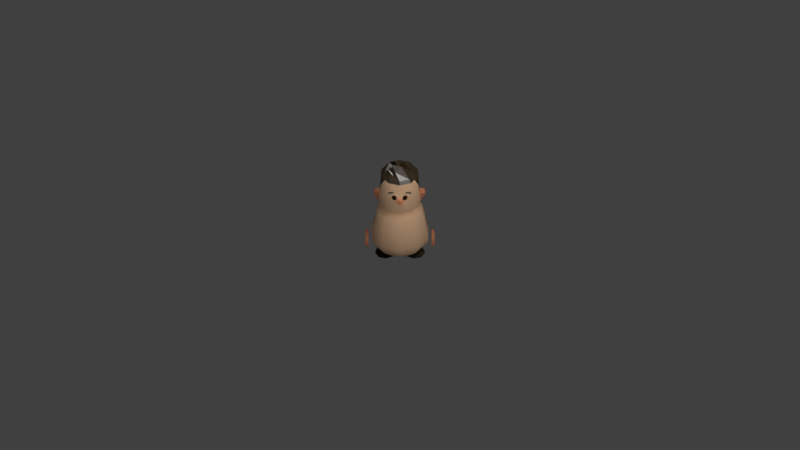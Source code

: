 # Source: Harryriganimate_test.blend  (saved by Blender 2.77.0; exported with 4.5.12 LTS)
import bpy
from mathutils import Matrix  # noqa: F401  (used for matrix-valued properties, if any)

bpy.ops.wm.read_factory_settings(use_empty=True)
scene = bpy.context.scene
scene.name = 'Scene'

# ---- collections
col_collection_1 = bpy.data.collections.new('Collection 1'); scene.collection.children.link(col_collection_1)

# ---- materials (node trees are filled in below, after node groups)
mat_skin = bpy.data.materials.new('skin')
mat_skin.alpha_threshold = 0.0
mat_skin.roughness = 0.5
mat_nose = bpy.data.materials.new('nose')
mat_nose.alpha_threshold = 0.0
mat_nose.roughness = 0.5
mat_material_002 = bpy.data.materials.new('Material.002')
mat_material_002.alpha_threshold = 0.0
mat_material_002.roughness = 0.5
mat_hair = bpy.data.materials.new('hair')
mat_hair.alpha_threshold = 0.0
mat_hair.diffuse_color = (0.0, 0.0, 0.0, 1.0)
mat_hair.roughness = 0.5
mat_hair.line_color = (0.0, 0.0, 0.0, 1.0)
mat_eye = bpy.data.materials.new('eye')
mat_eye.alpha_threshold = 0.0
mat_eye.diffuse_color = (0.0, 0.0, 0.0, 1.0)
mat_eye.roughness = 0.5

# ---- material node trees
mat_skin.use_nodes = True; mat_skin.node_tree.nodes.clear()
_N = mat_skin.node_tree.nodes; _L = mat_skin.node_tree.links
n0 = _N.new('ShaderNodeOutputMaterial'); n0.name = 'Material Output'; n0.location = (300, 300)
n1 = _N.new('ShaderNodeSubsurfaceScattering'); n1.name = 'Subsurface Scattering'; n1.location = (10, 300)
n1.falloff = 'BURLEY'
n1.inputs[0].default_value = (0.8, 0.5193, 0.3226, 1.0)
n1.inputs[1].default_value = 1.0
n1.inputs[2].default_value = (1.0, 1.0, 1.0)
_L.new(n1.outputs[0], n0.inputs[0])
n0.is_active_output = True
mat_nose.use_nodes = True; mat_nose.node_tree.nodes.clear()
_N = mat_nose.node_tree.nodes; _L = mat_nose.node_tree.links
n0 = _N.new('ShaderNodeOutputMaterial'); n0.name = 'Material Output'; n0.location = (300, 300)
n1 = _N.new('ShaderNodeSubsurfaceScattering'); n1.name = 'Subsurface Scattering'; n1.location = (10, 300)
n1.falloff = 'BURLEY'
n1.inputs[0].default_value = (0.8, 0.3149, 0.1657, 1.0)
n1.inputs[1].default_value = 1.0
n1.inputs[2].default_value = (1.0, 1.0, 1.0)
_L.new(n1.outputs[0], n0.inputs[0])
n0.is_active_output = True
mat_material_002.use_nodes = True; mat_material_002.node_tree.nodes.clear()
_N = mat_material_002.node_tree.nodes; _L = mat_material_002.node_tree.links
n0 = _N.new('ShaderNodeOutputMaterial'); n0.name = 'Material Output'; n0.location = (300, 300)
n1 = _N.new('ShaderNodeBsdfDiffuse'); n1.name = 'Diffuse BSDF'; n1.location = (10, 300)
n1.inputs[0].default_value = (0.04955, 0.0347, 0.02002, 1.0)
_L.new(n1.outputs[0], n0.inputs[0])
n0.is_active_output = True
mat_hair.use_nodes = True; mat_hair.node_tree.nodes.clear()
_N = mat_hair.node_tree.nodes; _L = mat_hair.node_tree.links
n0 = _N.new('ShaderNodeOutputMaterial'); n0.name = 'Material Output'; n0.location = (460, 300)
n1 = _N.new('ShaderNodeBsdfDiffuse'); n1.name = 'Diffuse BSDF'; n1.location = (10, 300)
n1.inputs[0].default_value = (0.0579, 0.0353, 0.0142, 1.0)
n2 = _N.new('ShaderNodeMixShader'); n2.name = 'Mix Shader'; n2.location = (240, 298)
n2.inputs[0].default_value = 0.1182
n3 = _N.new('ShaderNodeBsdfAnisotropic'); n3.name = 'Glossy BSDF'; n3.location = (-3, 149)
n3.distribution = 'GGX'
n3.inputs[1].default_value = 0.3536
_L.new(n1.outputs[0], n2.inputs[1])
_L.new(n2.outputs[0], n0.inputs[0])
_L.new(n3.outputs[0], n2.inputs[2])
n0.is_active_output = True
mat_eye.use_nodes = True; mat_eye.node_tree.nodes.clear()
_N = mat_eye.node_tree.nodes; _L = mat_eye.node_tree.links
n0 = _N.new('ShaderNodeOutputMaterial'); n0.name = 'Material Output'; n0.location = (460, 300)
n1 = _N.new('ShaderNodeBsdfDiffuse'); n1.name = 'Diffuse BSDF'; n1.location = (10, 300)
n1.inputs[0].default_value = (0.0666, 0.03432, 0.008746, 1.0)
n2 = _N.new('ShaderNodeMixShader'); n2.name = 'Mix Shader'; n2.location = (240, 280)
n2.inputs[0].default_value = 0.3364
n3 = _N.new('ShaderNodeBsdfAnisotropic'); n3.name = 'Glossy BSDF'; n3.location = (0, 140)
n3.distribution = 'GGX'
n3.inputs[0].default_value = (0.0, 0.0, 0.0, 1.0)
n3.inputs[1].default_value = 0.0
_L.new(n1.outputs[0], n2.inputs[1])
_L.new(n2.outputs[0], n0.inputs[0])
_L.new(n3.outputs[0], n2.inputs[2])
n0.is_active_output = True

# ---- world
world_world = bpy.data.worlds.new('World'); scene.world = world_world
world_world.color = (0.05088, 0.05088, 0.05088)
world_world.use_sun_shadow = False
world_world.sun_shadow_jitter_overblur = 0.0
world_world.cycles.sampling_method = 'MANUAL'

# ---- cameras
cam_camera = bpy.data.cameras.new('Camera')
cam_camera.clip_end = 100.0
cam_camera.lens = 90.0
cam_camera.sensor_width = 32.0
cam_camera.sensor_height = 18.0
cam_camera.ortho_scale = 7.314
cam_camera.dof.focus_distance = 0.0

# ---- lights
light_lamp = bpy.data.lights.new('Lamp', 'AREA')
light_lamp.transmission_factor = 0.0
light_lamp.cutoff_distance = 30.0
light_lamp.energy = 235.6
light_lamp.shadow_buffer_clip_start = 1.001
light_lamp.shadow_soft_size = 1.743
light_lamp.shadow_maximum_resolution = 0.006
light_lamp.use_absolute_resolution = True
light_lamp.size = 1.743
light_lamp.size_y = 0.301
light_lamp.cycles.max_bounces = 2

# ---- meshes
me_cylinder_001 = bpy.data.meshes.new('Cylinder.001')
me_cylinder_001.from_pydata([(1.128e-08, 0.4214, -0.634), (0.002902, 0.5403, 0.9876), (0.3653, 0.3027, -0.634), (0.3144, 0.4391, 0.9876), (0.591, -0.008026, -0.634), (0.5069, 0.1741, 0.9876), (0.591, -0.3921, -0.634), (0.5069, -0.1534, 0.9876), (0.3653, -0.7028, -0.634), (0.3144, -0.4184, 0.9876), (-4.304e-08, -0.8215, -0.634), (0.002902, -0.5196, 0.9876), (-0.3653, -0.7028, -0.634), (-0.3086, -0.4184, 0.9876), (-0.591, -0.3921, -0.634), (-0.5011, -0.1534, 0.9876), (-0.591, -0.008026, -0.634), (-0.5011, 0.1741, 0.9876), (-0.3653, 0.3027, -0.634), (-0.3086, 0.4391, 0.9876), (6.767e-10, 0.7002, -0.1127), (4.451e-09, 0.5858, -0.4249), (1.63e-09, 0.6637, -0.2771), (0.5016, 0.4252, -0.4127), (0.5743, 0.5142, -0.09726), (0.5586, 0.4834, -0.2624), (0.8175, -0.0002408, -0.3807), (0.9285, 0.02789, -0.05679), (0.9053, 0.009899, -0.224), (0.8232, -0.5336, -0.3413), (0.9276, -0.5722, -0.006956), (0.9068, -0.5772, -0.1766), (0.5111, -0.9696, -0.3093), (0.5728, -1.057, 0.03315), (0.561, -1.053, -0.1383), (-7.229e-08, -1.137, -0.2971), (-8.441e-08, -1.242, 0.04839), (-8.196e-08, -1.235, -0.1237), (-0.5111, -0.9696, -0.3093), (-0.5728, -1.057, 0.03315), (-0.561, -1.053, -0.1383), (-0.8232, -0.5336, -0.3413), (-0.9276, -0.5722, -0.006956), (-0.9068, -0.5772, -0.1766), (-0.8175, -0.0002406, -0.3807), (-0.9285, 0.02789, -0.05679), (-0.9053, 0.009899, -0.224), (-0.5016, 0.4252, -0.4127), (-0.5743, 0.5142, -0.09726), (-0.5586, 0.4834, -0.2624), (0.002902, 0.6264, 0.9217), (0.002902, 0.6698, 0.8251), (0.002902, 0.6581, 0.8788), (0.4535, 0.5234, 0.8251), (0.402, 0.4967, 0.9217), (0.4365, 0.5172, 0.8788), (0.7323, 0.1398, 0.8251), (0.6487, 0.1572, 0.9217), (0.7046, 0.1483, 0.8788), (0.7327, -0.3347, 0.8251), (0.6487, -0.2625, 0.9217), (0.7047, -0.3078, 0.8788), (0.4541, -0.719, 0.8253), (0.402, -0.6021, 0.9217), (0.4367, -0.6769, 0.8789), (0.002902, -0.8659, 0.8253), (0.002902, -0.7318, 0.9217), (0.002902, -0.8179, 0.8789), (-0.4483, -0.719, 0.8253), (-0.3962, -0.6021, 0.9217), (-0.4309, -0.6769, 0.8789), (-0.7269, -0.3347, 0.8251), (-0.6429, -0.2625, 0.9217), (-0.6989, -0.3078, 0.8788), (-0.7265, 0.1398, 0.8251), (-0.6429, 0.1572, 0.9217), (-0.6988, 0.1483, 0.8788), (-0.4477, 0.5234, 0.8251), (-0.3962, 0.4967, 0.9217), (-0.4307, 0.5172, 0.8788), (-0.08559, -0.6559, 1.776), (-0.121, -0.6916, 1.699), (-0.09734, -0.7274, 1.621), (1.024e-08, -0.7346, 1.605), (-0.06052, -0.6009, 1.751), (-0.08559, -0.6139, 1.663), (-0.06883, -0.6649, 1.592), (9.313e-09, -0.5781, 1.741), (5.588e-09, -0.5817, 1.648), (1.024e-08, -0.639, 1.58), (0.06052, -0.6009, 1.751), (0.08559, -0.6139, 1.663), (0.06883, -0.6649, 1.592), (0.08559, -0.6559, 1.776), (0.121, -0.6916, 1.699), (0.09734, -0.7274, 1.621), (0.06052, -0.7109, 1.802), (0.08559, -0.7694, 1.734), (0.06883, -0.7899, 1.65), (9.313e-09, -0.7336, 1.812), (5.588e-09, -0.8016, 1.749), (1.024e-08, -0.8158, 1.662), (1.863e-09, -0.6715, 1.809), (-0.06052, -0.7109, 1.802), (-0.08559, -0.7694, 1.734), (-0.06883, -0.7899, 1.65), (0.2263, -0.1951, -0.8445), (0.1112, -0.1173, -1.007), (0.3091, -0.002273, -0.8445), (0.2118, 0.1207, -1.007), (0.5092, 0.06158, -0.8445), (0.4548, 0.2035, -1.007), (0.7092, -0.04271, -0.8445), (0.6977, 0.07581, -1.007), (0.792, -0.2524, -0.8445), (0.7983, -0.1814, -1.007), (0.7092, -0.4427, -0.8445), (0.6977, -0.4101, -1.007), (0.5092, -0.5041, -0.8445), (0.4548, -0.4836, -1.007), (0.571, -0.314, -0.7771), (0.3091, -0.4023, -0.8445), (0.2118, -0.3652, -1.007), (0.1123, -0.1409, -0.9526), (0.1029, -0.1275, -0.9823), (0.2084, 0.1216, -0.9823), (0.2179, 0.1079, -0.9526), (0.4631, 0.2077, -0.9823), (0.473, 0.1936, -0.9527), (0.7178, 0.07396, -0.9823), (0.7281, 0.05972, -0.9527), (0.8233, -0.1955, -0.9823), (0.8337, -0.2098, -0.9526), (0.7179, -0.4355, -0.9822), (0.7281, -0.4505, -0.9526), (0.4631, -0.5128, -0.9822), (0.473, -0.528, -0.9525), (0.2084, -0.3879, -0.9823), (0.218, -0.4022, -0.9526), (0.3091, -0.4023, -0.8445), (-0.2263, -0.1951, -0.8445), (-0.1112, -0.1173, -1.007), (-0.3091, -0.002273, -0.8445), (-0.2118, 0.1207, -1.007), (-0.5092, 0.06158, -0.8445), (-0.4548, 0.2035, -1.007), (-0.7092, -0.04271, -0.8445), (-0.6977, 0.07581, -1.007), (-0.792, -0.2524, -0.8445), (-0.7983, -0.1814, -1.007), (-0.7092, -0.4427, -0.8445), (-0.6977, -0.4101, -1.007), (-0.5092, -0.5041, -0.8445), (-0.4548, -0.4836, -1.007), (-0.571, -0.314, -0.7771), (-0.3091, -0.4023, -0.8445), (-0.2118, -0.3652, -1.007), (-0.1123, -0.1409, -0.9526), (-0.1029, -0.1275, -0.9823), (-0.2084, 0.1216, -0.9823), (-0.2179, 0.1079, -0.9526), (-0.4631, 0.2077, -0.9823), (-0.473, 0.1936, -0.9527), (-0.7178, 0.07396, -0.9823), (-0.7281, 0.05972, -0.9527), (-0.8233, -0.1955, -0.9823), (-0.8337, -0.2098, -0.9526), (-0.7179, -0.4355, -0.9822), (-0.7281, -0.4505, -0.9526), (-0.4631, -0.5128, -0.9822), (-0.473, -0.528, -0.9525), (-0.2084, -0.3879, -0.9823), (-0.218, -0.4022, -0.9526), (-0.3091, -0.4023, -0.8445), (0.3518, 0.5161, 2.284), (-0.01124, 0.6341, 2.284), (0.3026, -0.4157, 2.381), (-0.3251, -0.4157, 2.381), (-0.5191, 0.1813, 2.383), (0.5763, 0.2072, 2.284), (0.6013, -0.2027, 1.963), (0.3518, -0.4834, 2.284), (-0.01124, -0.6014, 2.284), (-0.3743, -0.4834, 2.284), (-0.5987, -0.1746, 2.284), (-0.5987, 0.2072, 2.284), (-0.3743, 0.5161, 2.284), (0.4034, 0.5203, 1.214), (0.6597, 0.1676, 1.214), (-0.6822, 0.1676, 1.214), (-0.01124, 0.655, 1.214), (-0.4259, 0.5203, 1.214), (-0.01124, 0.6466, 1.642), (0.3828, 0.5186, 1.642), (0.6263, 0.1834, 1.642), (0.6263, -0.2309, 1.642), (-0.6488, -0.2309, 1.642), (-0.6488, 0.1834, 1.642), (-0.4053, 0.5186, 1.642), (0.5763, -0.1746, 2.284), (0.464, -0.329, 2.284), (-0.5202, 0.3153, 2.284), (-0.4512, 0.2748, 2.382), (-0.5925, 0.291, 1.214), (-0.5636, 0.3008, 1.642), (-0.4865, -0.329, 2.284), (-0.6238, -0.2027, 1.963), (-0.02263, 0.04437, 2.381), (-0.01124, -0.5177, 2.381), (0.4143, -0.07147, 2.408), (0.4966, 0.1813, 2.381), (-0.01124, 0.5503, 2.381), (-0.3251, 0.4483, 2.381), (0.3026, 0.4483, 2.381), (-0.5191, -0.1487, 2.387), (-0.3455, -0.2952, 2.439), (-0.2591, -0.1635, 2.786), (-0.1707, 0.1973, 2.634), (-0.3959, -0.1748, 2.608), (-0.3415, 0.1257, 2.619), (0.643, 0.1755, 1.428), (0.6263, 0.01516, 1.701), (-0.6488, 0.01516, 1.701), (-0.6488, 0.07986, 1.642), (-0.6488, -0.1273, 1.706), (-0.6655, 0.1755, 1.428), (0.6263, -0.1273, 1.706), (-0.6488, -0.1791, 1.642), (0.6263, -0.1791, 1.642), (0.4966, -0.1487, 2.381), (-0.213, -0.3462, 2.446), (-0.2673, -0.2458, 2.533), (-0.2414, -0.2047, 2.633), (-0.1469, -0.3406, 2.599), (-0.1863, -0.05958, 2.611), (0.03439, -0.1175, 2.674), (-0.2709, -0.05215, 2.381), (0.277, 0.1342, 2.605), (0.1057, 0.08705, 2.725), (1.038, 0.08655, -0.2057), (1.038, 0.1278, -0.3206), (1.038, 0.07217, -0.5293), (1.038, -0.3472, -0.5727), (1.038, -0.3195, -0.2057), (1.144, 0.08655, -0.2057), (1.144, 0.1278, -0.3206), (1.144, 0.07217, -0.5293), (1.144, -0.3472, -0.5727), (1.144, -0.3195, -0.2057), (1.038, -0.1401, -0.6701), (1.038, -0.2244, -0.6701), (1.144, -0.2244, -0.6701), (1.144, -0.1401, -0.6701), (1.038, -0.3515, -0.416), (1.144, -0.3515, -0.416), (1.038, 0.101, -0.4213), (1.144, 0.101, -0.4213), (1.038, -0.4478, -0.4433), (1.038, -0.4081, -0.2606), (1.038, -0.4831, -0.4052), (1.038, -0.4435, -0.2987), (1.144, -0.4081, -0.2606), (1.144, -0.4478, -0.4433), (1.144, -0.4435, -0.2987), (1.144, -0.4831, -0.4052), (-1.038, 0.08655, -0.2057), (-1.038, 0.1278, -0.3206), (-1.038, 0.07217, -0.5293), (-1.038, -0.3472, -0.5727), (-1.038, -0.3195, -0.2057), (-1.144, 0.08655, -0.2057), (-1.144, 0.1278, -0.3206), (-1.144, 0.07217, -0.5293), (-1.144, -0.3472, -0.5727), (-1.144, -0.3195, -0.2057), (-1.038, -0.1401, -0.6701), (-1.038, -0.2244, -0.6701), (-1.144, -0.2244, -0.6701), (-1.144, -0.1401, -0.6701), (-1.038, -0.3515, -0.416), (-1.144, -0.3515, -0.416), (-1.038, 0.101, -0.4213), (-1.144, 0.101, -0.4213), (-1.038, -0.4478, -0.4433), (-1.038, -0.4081, -0.2606), (-1.038, -0.4831, -0.4052), (-1.038, -0.4435, -0.2987), (-1.144, -0.4081, -0.2606), (-1.144, -0.4478, -0.4433), (-1.144, -0.4435, -0.2987), (-1.144, -0.4831, -0.4052), (0.3515, 0.5155, 2.283), (-0.01124, 0.6334, 2.283), (-0.01124, 0.5221, 1.007), (-0.01124, 0.5497, 2.38), (0.3253, 0.4128, 1.007), (0.3023, 0.4478, 2.38), (0.5332, 0.1265, 1.007), (0.4961, 0.1811, 2.38), (0.5332, -0.2273, 1.007), (0.4961, -0.1486, 2.38), (0.3253, -0.5136, 1.007), (0.3023, -0.4153, 2.38), (-0.01124, -0.6229, 1.007), (-0.01124, -0.5172, 2.38), (-0.3478, -0.5136, 1.007), (-0.3248, -0.4153, 2.38), (-0.5557, -0.2273, 1.007), (-0.5186, -0.1486, 2.38), (-0.5557, 0.1265, 1.007), (-0.5186, 0.1811, 2.38), (-0.3478, 0.4128, 1.007), (-0.3248, 0.4478, 2.38), (0.5757, 0.207, 2.283), (0.5757, -0.1744, 2.283), (0.3515, -0.483, 2.283), (-0.01124, -0.6008, 2.283), (-0.374, -0.483, 2.283), (-0.5981, -0.1744, 2.283), (-0.5981, 0.207, 2.283), (-0.374, 0.5155, 2.283), (0.403, 0.5197, 1.214), (0.659, 0.1674, 1.214), (0.659, -0.2682, 1.214), (0.403, -0.6206, 1.214), (-0.01124, -0.7551, 1.214), (-0.4255, -0.6206, 1.214), (-0.6815, -0.2682, 1.214), (-0.6815, 0.1674, 1.214), (-0.01124, 0.6543, 1.214), (-0.4255, 0.5197, 1.214), (-0.01124, 0.646, 1.642), (0.3824, 0.5181, 1.642), (0.6257, 0.1832, 1.642), (0.6257, -0.2307, 1.642), (0.3824, -0.5655, 1.642), (-0.01124, -0.6934, 1.642), (-0.4049, -0.5655, 1.642), (-0.6482, -0.2307, 1.642), (-0.6482, 0.1832, 1.642), (-0.4049, 0.5181, 1.642), (0.5196, -0.2516, 2.283), (0.4813, -0.2989, 1.007), (0.4477, -0.2153, 2.38), (0.595, -0.3563, 1.214), (0.5649, -0.3144, 1.642), (-0.5197, 0.315, 2.283), (-0.4829, 0.2267, 1.007), (-0.4508, 0.2745, 2.38), (-0.5919, 0.2907, 1.214), (-0.563, 0.3004, 1.642), (0.5602, -0.1392, 1.239), (0.6019, -0.1392, 1.697), (0.5986, -0.0614, 1.243), (0.5654, -0.0614, 1.71), (0.6737, -0.08554, 1.227), (0.6372, -0.00771, 1.231), (0.5883, -0.1392, 1.517), (0.6126, 0.03066, 1.608), (0.6003, 0.06879, 1.438), (0.7528, 0.04045, 1.358), (0.7892, -0.03739, 1.354), (0.576, -0.1392, 1.395), (0.8077, 0.05616, 1.569), (0.8008, 0.05726, 1.478), (0.8031, 0.05571, 1.534), (0.8373, -0.02057, 1.475), (0.8441, -0.02167, 1.566), (0.8396, -0.02212, 1.53), (0.8266, -0.03172, 1.604), (0.8004, -0.04527, 1.631), (0.7639, 0.03256, 1.635), (0.7901, 0.04611, 1.608), (-0.5827, -0.1392, 1.239), (-0.6243, -0.1392, 1.697), (-0.6211, -0.0614, 1.243), (-0.5879, -0.0614, 1.71), (-0.6961, -0.08554, 1.227), (-0.6597, -0.00771, 1.231), (-0.6108, -0.1392, 1.517), (-0.635, 0.03066, 1.608), (-0.6228, 0.06879, 1.438), (-0.7753, 0.04045, 1.358), (-0.8117, -0.03739, 1.354), (-0.5985, -0.1392, 1.395), (-0.8302, 0.05616, 1.569), (-0.8233, 0.05726, 1.478), (-0.8256, 0.05571, 1.534), (-0.8598, -0.02057, 1.475), (-0.8666, -0.02167, 1.566), (-0.8621, -0.02212, 1.53), (-0.8491, -0.03172, 1.604), (-0.8229, -0.04527, 1.631), (-0.7864, 0.03256, 1.635), (-0.8126, 0.04611, 1.608), (0.2951, -0.594, 1.996), (0.2223, -0.6133, 2.013), (0.175, -0.628, 2.005), (0.1811, -0.6302, 1.971), (0.2357, -0.6147, 1.967), (0.309, -0.5971, 1.935), (0.3571, -0.5853, 1.916), (0.3507, -0.5819, 1.96), (0.3334, -0.5926, 1.912), (-0.3175, -0.594, 1.996), (-0.2448, -0.6133, 2.013), (-0.1975, -0.628, 2.005), (-0.2035, -0.6302, 1.971), (-0.2582, -0.6147, 1.967), (-0.3314, -0.5971, 1.935), (-0.3796, -0.5853, 1.916), (-0.3732, -0.5819, 1.96), (-0.3559, -0.5926, 1.912), (0.1568, -0.6204, 1.886), (0.09958, -0.6425, 1.86), (0.07836, -0.6597, 1.796), (0.1056, -0.662, 1.733), (0.1654, -0.648, 1.706), (0.2226, -0.626, 1.733), (0.2438, -0.6087, 1.796), (0.2166, -0.6064, 1.86), (-0.1793, -0.6204, 1.886), (-0.1221, -0.6425, 1.86), (-0.1008, -0.6597, 1.796), (-0.1281, -0.662, 1.733), (-0.1878, -0.648, 1.706), (-0.2451, -0.626, 1.733), (-0.2663, -0.6087, 1.796), (-0.239, -0.6064, 1.86), (0.2951, -0.5654, 1.993), (0.2223, -0.5847, 2.01), (0.175, -0.5994, 2.002), (0.1811, -0.6016, 1.968), (0.2357, -0.5861, 1.964), (0.309, -0.5685, 1.931), (0.3571, -0.5566, 1.912), (0.3507, -0.5533, 1.957), (0.3334, -0.564, 1.908), (-0.3175, -0.5654, 1.993), (-0.2448, -0.5847, 2.01), (-0.1975, -0.5994, 2.002), (-0.2035, -0.6016, 1.968), (-0.2582, -0.5861, 1.964), (-0.3314, -0.5685, 1.931), (-0.3796, -0.5566, 1.912), (-0.3732, -0.5533, 1.957), (-0.3559, -0.564, 1.908), (0.1568, -0.6318, 1.888), (0.09958, -0.6539, 1.862), (0.07836, -0.6711, 1.798), (0.1056, -0.6734, 1.735), (0.1654, -0.6595, 1.708), (0.2226, -0.6374, 1.735), (0.2438, -0.6201, 1.798), (0.2166, -0.6178, 1.862), (-0.1793, -0.6318, 1.888), (-0.1221, -0.6539, 1.862), (-0.1008, -0.6711, 1.798), (-0.1281, -0.6734, 1.735), (-0.1878, -0.6595, 1.708), (-0.2451, -0.6374, 1.735), (-0.2663, -0.6201, 1.798), (-0.239, -0.6178, 1.862)], [(254, 256), (253, 255), (280, 282), (279, 281)], [(78, 19, 1, 50), (24, 53, 56, 27), (27, 56, 59, 30), (30, 59, 62, 33), (33, 62, 65, 36), (36, 65, 68, 39), (39, 68, 71, 42), (42, 71, 74, 45), (3, 1, 19, 17, 15, 13, 11, 9, 7, 5), (45, 74, 77, 48), (20, 51, 53, 24), (0, 2, 4, 6, 8, 10, 12, 14, 16, 18), (54, 3, 5, 57), (75, 17, 19, 78), (72, 15, 17, 75), (69, 13, 15, 72), (66, 11, 13, 69), (63, 9, 11, 66), (60, 7, 9, 63), (48, 77, 51, 20), (0, 21, 23, 2), (16, 44, 47, 18), (14, 41, 44, 16), (12, 38, 41, 14), (10, 35, 38, 12), (8, 32, 35, 10), (6, 29, 32, 8), (4, 26, 29, 6), (2, 23, 26, 4), (57, 5, 7, 60), (48, 20, 22, 49), (49, 22, 21, 47), (45, 48, 49, 46), (46, 49, 47, 44), (42, 45, 46, 43), (43, 46, 44, 41), (39, 42, 43, 40), (40, 43, 41, 38), (36, 39, 40, 37), (37, 40, 38, 35), (33, 36, 37, 34), (34, 37, 35, 32), (30, 33, 34, 31), (31, 34, 32, 29), (27, 30, 31, 28), (28, 31, 29, 26), (24, 27, 28, 25), (25, 28, 26, 23), (20, 24, 25, 22), (22, 25, 23, 21), (18, 47, 21, 0), (78, 50, 52, 79), (79, 52, 51, 77), (75, 78, 79, 76), (76, 79, 77, 74), (72, 75, 76, 73), (73, 76, 74, 71), (69, 72, 73, 70), (70, 73, 71, 68), (66, 69, 70, 67), (67, 70, 68, 65), (63, 66, 67, 64), (64, 67, 65, 62), (60, 63, 64, 61), (61, 64, 62, 59), (57, 60, 61, 58), (58, 61, 59, 56), (54, 57, 58, 55), (55, 58, 56, 53), (50, 54, 55, 52), (52, 55, 53, 51), (50, 1, 3, 54), (83, 82, 86), (81, 80, 84, 85), (82, 81, 85, 86), (80, 102, 84), (86, 85, 88, 89), (84, 102, 87), (83, 86, 89), (85, 84, 87, 88), (88, 87, 90, 91), (89, 88, 91, 92), (87, 102, 90), (83, 89, 92), (83, 92, 95), (91, 90, 93, 94), (92, 91, 94, 95), (90, 102, 93), (83, 95, 98), (94, 93, 96, 97), (95, 94, 97, 98), (93, 102, 96), (83, 98, 101), (97, 96, 99, 100), (98, 97, 100, 101), (96, 102, 99), (83, 101, 105), (100, 99, 103, 104), (101, 100, 104, 105), (99, 102, 103), (103, 102, 80), (83, 105, 82), (104, 103, 80, 81), (105, 104, 81, 82), (106, 120, 108), (138, 121, 106, 123), (108, 120, 110), (109, 125, 127, 111), (110, 120, 112), (111, 127, 129, 113), (112, 120, 114), (113, 129, 131, 115), (114, 120, 116), (115, 131, 133, 117), (116, 120, 118), (117, 133, 135, 119), (118, 120, 139, 121), (119, 135, 137, 122), (107, 124, 125, 109), (121, 139, 120, 106), (107, 109, 111, 113, 115, 117, 119, 122), (123, 106, 108, 126), (136, 118, 121, 138), (134, 116, 118, 136), (132, 114, 116, 134), (130, 112, 114, 132), (128, 110, 112, 130), (126, 108, 110, 128), (138, 123, 124, 137), (136, 138, 137, 135), (134, 136, 135, 133), (132, 134, 133, 131), (130, 132, 131, 129), (128, 130, 129, 127), (126, 128, 127, 125), (123, 126, 125, 124), (122, 137, 124, 107), (140, 142, 154), (172, 157, 140, 155), (142, 144, 154), (143, 145, 161, 159), (144, 146, 154), (145, 147, 163, 161), (146, 148, 154), (147, 149, 165, 163), (148, 150, 154), (149, 151, 167, 165), (150, 152, 154), (151, 153, 169, 167), (152, 155, 173, 154), (153, 156, 171, 169), (141, 143, 159, 158), (155, 140, 154, 173), (141, 156, 153, 151, 149, 147, 145, 143), (157, 160, 142, 140), (170, 172, 155, 152), (168, 170, 152, 150), (166, 168, 150, 148), (164, 166, 148, 146), (162, 164, 146, 144), (160, 162, 144, 142), (172, 171, 158, 157), (170, 169, 171, 172), (168, 167, 169, 170), (166, 165, 167, 168), (164, 163, 165, 166), (162, 161, 163, 164), (160, 159, 161, 162), (157, 158, 159, 160), (156, 141, 158, 171), (193, 174, 179, 194), (175, 211, 213, 174), (194, 179, 199, 180, 195, 228, 226, 221), (174, 213, 210, 179), (179, 210, 229, 199), (199, 229, 176, 181, 200), (181, 176, 208, 182), (182, 208, 177, 183), (196, 206, 184, 185, 197, 223, 222, 224, 227), (183, 177, 214, 184, 205), (204, 201, 186, 198), (184, 214, 178, 185), (198, 186, 175, 192), (201, 202, 212, 186), (192, 175, 174, 193), (186, 212, 211, 175), (190, 192, 193, 187), (191, 198, 192, 190), (203, 204, 198, 191), (187, 193, 194, 220, 188), (180, 199, 200), (189, 225, 197, 204, 203), (185, 178, 202, 201), (197, 185, 201, 204), (184, 206, 205), (214, 177, 215), (231, 208, 233, 232), (207, 209, 238), (213, 211, 217), (207, 219, 214), (207, 234, 235, 209), (209, 176, 229), (209, 210, 237), (212, 207, 217), (217, 207, 213), (218, 236, 214), (178, 219, 212), (212, 219, 207), (218, 215, 230), (220, 194, 221), (222, 197, 225), (178, 212, 202), (210, 209, 229), (214, 219, 178), (216, 234, 232), (208, 231, 230), (214, 236, 207), (230, 231, 218), (214, 215, 218), (231, 207, 218), (230, 215, 177, 208), (232, 234, 207, 231), (233, 235, 216), (232, 233, 216), (235, 234, 216), (176, 209, 235), (217, 211, 212), (233, 208, 176), (235, 233, 176), (237, 238, 209), (236, 218, 207), (213, 237, 210), (213, 238, 237), (238, 213, 207), (242, 250, 251, 247), (244, 245, 240, 239), (255, 240, 245, 256), (243, 258, 261, 248), (253, 242, 247, 254), (248, 261, 263, 264, 262, 254, 247, 251, 252, 246, 256, 245, 244), (239, 243, 248, 244), (251, 250, 249, 252), (249, 241, 246, 252), (239, 240, 255, 241, 249, 250, 242, 253, 257, 259, 260, 258, 243), (241, 255, 256, 246), (257, 262, 264, 259), (259, 264, 263, 260), (260, 263, 261, 258), (257, 253, 254, 262), (268, 273, 277, 276), (270, 265, 266, 271), (281, 282, 271, 266), (269, 274, 287, 284), (279, 280, 273, 268), (274, 270, 271, 282, 272, 278, 277, 273, 280, 288, 290, 289, 287), (265, 270, 274, 269), (277, 278, 275, 276), (275, 278, 272, 267), (265, 269, 284, 286, 285, 283, 279, 268, 276, 275, 267, 281, 266), (267, 272, 282, 281), (283, 285, 290, 288), (285, 286, 289, 290), (286, 284, 287, 289), (283, 288, 280, 279), (342, 344, 324, 301), (332, 291, 313, 333), (292, 294, 296, 291), (297, 322, 323, 299), (333, 313, 314, 334), (291, 296, 298, 313), (303, 325, 326, 305), (345, 341, 315, 335), (313, 298, 300, 314), (305, 326, 327, 307), (335, 315, 316, 336), (341, 343, 302, 315), (307, 327, 328, 309), (336, 316, 317, 337), (315, 302, 304, 316), (347, 349, 330, 311), (337, 317, 318, 338), (316, 304, 306, 317), (311, 330, 329, 293), (338, 318, 319, 339), (317, 306, 308, 318), (293, 329, 321, 295), (350, 346, 320, 340), (318, 308, 310, 319), (296, 294, 312, 348, 310, 308, 306, 304, 302, 343, 300, 298), (340, 320, 292, 331), (346, 348, 312, 320), (301, 324, 325, 303), (331, 292, 291, 332), (320, 312, 294, 292), (293, 295, 297, 299, 342, 301, 303, 305, 307, 309, 347, 311), (295, 321, 322, 297), (329, 331, 332, 321), (330, 340, 331, 329), (349, 350, 340, 330), (327, 338, 339, 328), (326, 337, 338, 327), (325, 336, 337, 326), (324, 335, 336, 325), (344, 345, 335, 324), (322, 333, 334, 323), (321, 332, 333, 322), (323, 334, 345, 344), (314, 300, 343, 341), (334, 314, 341, 345), (299, 323, 344, 342), (328, 339, 350, 349), (319, 310, 348, 346), (339, 319, 346, 350), (309, 328, 349, 347), (362, 359, 353, 351), (359, 360, 356, 353), (360, 361, 355, 356), (361, 362, 351, 355), (351, 353, 356, 355), (369, 370, 352, 357, 368, 367), (366, 368, 357, 362, 361), (364, 366, 361, 360), (358, 365, 364, 360, 359), (352, 354, 358, 357), (372, 369, 367, 363), (357, 358, 359, 362), (363, 364, 365), (366, 367, 368), (366, 364, 363, 367), (354, 371, 372, 363, 365, 358), (371, 370, 369, 372), (370, 371, 354, 352), (384, 373, 375, 381), (381, 375, 378, 382), (382, 378, 377, 383), (383, 377, 373, 384), (373, 377, 378, 375), (391, 389, 390, 379, 374, 392), (388, 383, 384, 379, 390), (386, 382, 383, 388), (380, 381, 382, 386, 387), (374, 379, 380, 376), (394, 385, 389, 391), (379, 384, 381, 380), (385, 387, 386), (388, 390, 389), (388, 389, 385, 386), (376, 380, 387, 385, 394, 393), (393, 394, 391, 392), (392, 374, 376, 393), (396, 397, 398, 399, 400, 403, 401, 402, 395), (405, 404, 411, 410, 412, 409, 408, 407, 406), (414, 413, 420, 419, 418, 417, 416, 415), (422, 423, 424, 425, 426, 427, 428, 421), (430, 429, 436, 435, 437, 434, 433, 432, 431), (439, 440, 441, 442, 443, 446, 444, 445, 438), (395, 402, 436, 429), (396, 395, 429, 430), (410, 411, 445, 444), (401, 403, 437, 435), (397, 396, 430, 431), (411, 404, 438, 445), (404, 405, 439, 438), (398, 397, 431, 432), (412, 410, 444, 446), (405, 406, 440, 439), (399, 398, 432, 433), (406, 407, 441, 440), (400, 399, 433, 434), (407, 408, 442, 441), (403, 400, 434, 437), (408, 409, 443, 442), (402, 401, 435, 436), (409, 412, 446, 443), (448, 449, 450, 451, 452, 453, 454, 447), (456, 455, 462, 461, 460, 459, 458, 457), (417, 418, 452, 451), (426, 425, 459, 460), (418, 419, 453, 452), (427, 426, 460, 461), (419, 420, 454, 453), (428, 427, 461, 462), (420, 413, 447, 454), (413, 414, 448, 447), (421, 428, 462, 455), (422, 421, 455, 456), (414, 415, 449, 448), (423, 422, 456, 457), (415, 416, 450, 449), (424, 423, 457, 458), (416, 417, 451, 450), (425, 424, 458, 459)])
me_cylinder_001.polygons.foreach_set('use_smooth', [1, 1, 1, 1, 1, 1, 1, 1, 1, 1, 1, 1, 1, 1, 1, 1, 1, 1, 1, 1, 1, 1, 1, 1, 1, 1, 1, 1, 1, 1, 1, 1, 1, 1, 1, 1, 1, 1, 1, 1, 1, 1, 1, 1, 1, 1, 1, 1, 1, 1, 1, 1, 1, 1, 1, 1, 1, 1, 1, 1, 1, 1, 1, 1, 1, 1, 1, 1, 1, 1, 1, 1, 1, 1, 1, 1, 1, 1, 1, 1, 1, 1, 1, 1, 1, 1, 1, 1, 1, 1, 1, 1, 1, 1, 1, 1, 1, 1, 1, 1, 1, 1, 1, 1, 1, 1, 1, 1, 1, 1, 1, 1, 1, 1, 1, 1, 1, 1, 1, 1, 1, 1, 1, 1, 1, 1, 1, 1, 1, 1, 1, 1, 1, 1, 1, 1, 1, 1, 1, 1, 1, 1, 1, 1, 1, 1, 1, 1, 1, 1, 1, 1, 1, 1, 1, 1, 1, 1, 1, 1, 1, 1, 1, 1, 1, 1, 1, 1, 1, 1, 0, 0, 0, 0, 0, 0, 0, 0, 0, 0, 0, 0, 0, 0, 0, 0, 0, 0, 0, 0, 0, 0, 0, 0, 0, 0, 0, 0, 0, 0, 0, 0, 0, 0, 0, 0, 0, 0, 0, 0, 0, 0, 0, 0, 0, 0, 0, 0, 0, 0, 0, 0, 0, 0, 0, 0, 0, 0, 0, 0, 0, 0, 0, 0, 1, 1, 1, 1, 1, 1, 1, 1, 1, 1, 1, 1, 1, 1, 1, 1, 1, 1, 1, 1, 1, 1, 1, 1, 1, 1, 1, 1, 1, 1, 1, 1, 1, 1, 1, 1, 1, 1, 1, 1, 1, 1, 1, 1, 1, 1, 1, 1, 1, 1, 1, 1, 1, 1, 1, 1, 1, 1, 1, 1, 1, 1, 1, 1, 1, 1, 1, 1, 1, 1, 1, 1, 1, 1, 1, 1, 1, 1, 1, 1, 1, 1, 1, 1, 1, 1, 1, 1, 1, 1, 1, 1, 1, 1, 1, 1, 1, 1, 1, 1, 1, 1, 1, 1, 1, 1, 1, 1, 1, 1, 1, 1, 1, 1, 1, 1, 1, 1, 1, 1, 1, 1, 1, 1, 1, 1, 1, 1, 1, 1, 1, 1, 1, 1, 1, 1, 1, 1, 1, 1, 1, 1, 1, 1, 1, 1, 1, 1, 1, 1, 1, 1, 1, 1, 1, 1, 1, 1])
me_cylinder_001.polygons.foreach_set('material_index', [0, 0, 0, 0, 0, 0, 0, 0, 0, 0, 0, 0, 0, 0, 0, 0, 0, 0, 0, 0, 0, 0, 0, 0, 0, 0, 0, 0, 0, 0, 0, 0, 0, 0, 0, 0, 0, 0, 0, 0, 0, 0, 0, 0, 0, 0, 0, 0, 0, 0, 0, 0, 0, 0, 0, 0, 0, 0, 0, 0, 0, 0, 0, 0, 0, 0, 0, 0, 0, 0, 0, 0, 1, 1, 1, 1, 1, 1, 1, 1, 1, 1, 1, 1, 1, 1, 1, 1, 1, 1, 1, 1, 1, 1, 1, 1, 1, 1, 1, 1, 1, 1, 1, 1, 2, 2, 2, 2, 2, 2, 2, 2, 2, 2, 2, 2, 2, 2, 2, 2, 2, 2, 2, 2, 2, 2, 2, 2, 2, 2, 2, 2, 2, 2, 2, 2, 2, 2, 2, 2, 2, 2, 2, 2, 2, 2, 2, 2, 2, 2, 2, 2, 2, 2, 2, 2, 2, 2, 2, 2, 2, 2, 2, 2, 2, 2, 2, 2, 2, 2, 3, 3, 3, 3, 3, 3, 3, 3, 3, 3, 3, 3, 3, 3, 3, 3, 3, 3, 3, 3, 3, 3, 3, 3, 3, 3, 3, 3, 3, 3, 3, 3, 3, 3, 3, 3, 3, 3, 3, 3, 3, 3, 3, 3, 3, 3, 3, 3, 3, 3, 3, 3, 3, 3, 3, 3, 3, 3, 3, 3, 3, 3, 3, 3, 1, 1, 1, 1, 1, 1, 1, 1, 1, 1, 1, 1, 1, 1, 1, 1, 1, 1, 1, 1, 1, 1, 1, 1, 1, 1, 1, 1, 1, 1, 0, 0, 0, 0, 0, 0, 0, 0, 0, 0, 0, 0, 0, 0, 0, 0, 0, 0, 0, 0, 0, 0, 0, 0, 0, 0, 0, 0, 0, 0, 0, 0, 0, 0, 0, 0, 0, 0, 0, 0, 0, 0, 0, 0, 0, 0, 0, 0, 0, 0, 1, 1, 1, 1, 1, 1, 1, 1, 1, 1, 1, 1, 1, 1, 1, 1, 1, 1, 1, 1, 1, 1, 1, 1, 1, 1, 1, 1, 1, 1, 1, 1, 1, 1, 1, 1, 3, 3, 4, 4, 3, 3, 3, 3, 3, 3, 3, 3, 3, 3, 3, 3, 3, 3, 3, 3, 3, 3, 3, 3, 4, 4, 4, 4, 4, 4, 4, 4, 4, 4, 4, 4, 4, 4, 4, 4, 4, 4])
me_cylinder_001.materials.append(mat_skin)
me_cylinder_001.materials.append(mat_nose)
me_cylinder_001.materials.append(mat_material_002)
me_cylinder_001.materials.append(mat_hair)
me_cylinder_001.materials.append(mat_eye)
me_cylinder_001.use_remesh_preserve_volume = False
me_cylinder_001.use_remesh_preserve_attributes = False
me_cylinder_001.use_mirror_vertex_groups = False
me_cylinder_001.update()
arm_armature = bpy.data.armatures.new('Armature')  # bones are not reproduced

# ---- objects
ob_lamp = bpy.data.objects.new('Lamp', light_lamp)
ob_camera = bpy.data.objects.new('Camera', cam_camera)
ob_armature = bpy.data.objects.new('Armature', arm_armature)
ob_harry = bpy.data.objects.new('harry', me_cylinder_001)

# ---- transforms, parenting, visibility, modifiers, constraints
ob_lamp.location = (1.972, -3.884, 7.668)
ob_lamp.rotation_euler = (0.07391, -0.5676, 1.97)
ob_lamp.lock_rotations_4d = False
ob_lamp.empty_display_type = 'ARROWS'
ob_lamp.color = (0.0, 0.0, 0.0, 0.0)
ob_lamp.lineart.crease_threshold = 0.0
ob_camera.location = (1.232e-15, -33.03, 30.27)
ob_camera.rotation_euler = (0.8395, 0.0, 6.504e-17)
ob_camera.lock_rotations_4d = False
ob_camera.empty_display_type = 'ARROWS'
ob_camera.color = (0.0, 0.0, 0.0, 0.0)
ob_camera.display_type = 'WIRE'
ob_camera.lineart.crease_threshold = 0.0
ob_armature.location = (0.0, 0.0, 0.2639)
ob_armature.scale = (0.9519, 0.9519, 0.9519)
ob_armature.show_in_front = True
ob_armature.lineart.crease_threshold = 0.0
ob_harry.parent = ob_armature
ob_harry.matrix_parent_inverse = Matrix(((1.05, 0.0, 0.0, 0.0), (0.0, 1.05, 0.0, 0.0), (0.0, 0.0, 1.05, -0.2772), (0.0, 0.0, 0.0, 1.0)))
ob_harry.location = (0.0, 0.0, 0.6043)
ob_harry.scale = (0.6, 0.6, 0.6)
ob_harry.lineart.crease_threshold = 0.0
_vg = ob_harry.vertex_groups.new(name='Chest')
for _i, _w in zip([0, 1, 2, 3, 4, 5, 6, 7, 8, 9, 10, 11, 12, 13, 14, 15, 16, 17, 18, 19, 20, 21, 22, 23, 24, 25, 26, 27, 28, 29, 30, 31, 32, 33, 34, 36, 38, 39, 40, 41, 42, 43, 44, 45, 46, 47, 48, 49, 50, 51, 52, 53, 54, 55, 56, 57, 58, 59, 60, 61, 62, 63, 64, 65, 66, 67, 68, 69, 70, 71, 72, 73, 74, 75, 76, 77, 78, 79, 297, 299, 301, 323, 342, 344], [0.5188, 0.966, 0.5049, 0.9592, 0.4203, 0.9433, 0.1876, 0.9015, 0.0882, 0.8651, 0.025, 0.8348, 0.08086, 0.8641, 0.1746, 0.8965, 0.4076, 0.9397, 0.5016, 0.9582, 0.8227, 0.582, 0.6694, 0.6084, 0.8341, 0.7414, 0.5399, 0.7321, 0.6484, 0.2441, 0.3977, 0.3075, 0.0819, 0.1467, 0.1063, 0.05021, 0.07234, 0.1241, 0.08952, 0.1984, 0.2653, 0.2224, 0.4945, 0.5896, 0.5628, 0.6025, 0.8087, 0.726, 0.9663, 0.9647, 0.9658, 0.9577, 0.9596, 0.9589, 0.9259, 0.9349, 0.9305, 0.8442, 0.8737, 0.8583, 0.6952, 0.7778, 0.7339, 0.6461, 0.7399, 0.6865, 0.7492, 0.8055, 0.7752, 0.8288, 0.8649, 0.8462, 0.9139, 0.9275, 0.9207, 0.9573, 0.9587, 0.9583, 0.009716, 0.05763, 0.003253, 0.038, 0.1438, 0.05026]): _vg.add([_i], _w, 'REPLACE')
_vg = ob_harry.vertex_groups.new(name='Upperhead')
_vg.add([174, 175, 176, 177, 178, 179, 180, 181, 182, 183, 184, 185, 186, 187, 188, 189, 190, 191, 192, 193, 194, 195, 196, 197, 198, 199, 200, 201, 202, 203, 204, 205, 206, 207, 208, 209, 210, 211, 212, 213, 214, 215, 216, 217, 218, 219, 220, 221, 222, 223, 224, 225, 226, 227, 228, 229, 230, 231, 232, 233, 234, 235, 236, 237, 238, 291, 292, 293, 294, 295, 296, 297, 298, 299, 300, 301, 302, 303, 304, 305, 306, 307, 308, 309, 310, 311, 312, 313, 314, 315, 316, 317, 318, 319, 320, 321, 322, 323, 324, 325, 326, 327, 328, 329, 330, 331, 332, 333, 334, 335, 336, 337, 338, 339, 340, 341, 342, 343, 344, 345, 346, 347, 348, 349, 350, 351, 352, 353, 354, 355, 356, 357, 358, 359, 360, 361, 362, 363, 364, 365, 366, 367, 368, 369, 370, 371, 372, 373, 374, 375, 376, 377, 378, 379, 380, 381, 382, 383, 384, 385, 386, 387, 388, 389, 390, 391, 392, 393, 394], 1.0, 'REPLACE')
_vg = ob_harry.vertex_groups.new(name='Lowerhead')
_vg.add([293, 295, 297, 299, 301, 303, 305, 307, 309, 311, 321, 322, 323, 324, 325, 326, 327, 328, 329, 330, 331, 332, 333, 334, 335, 336, 337, 338, 339, 340, 342, 344, 345, 347, 349, 350], 1.0, 'REPLACE')
_vg = ob_harry.vertex_groups.new(name='Arm.L')
_vg = ob_harry.vertex_groups.new(name='Hand.L')
for _i, _w in zip([239, 240, 241, 242, 243, 244, 245, 246, 247, 248, 249, 250, 251, 252, 253, 254, 255, 256, 257, 258, 259, 260, 261, 262, 263, 264], [0.815, 0.8967, 0.9591, 0.969, 0.8737, 0.6471, 0.833, 0.9547, 0.9574, 0.7706, 0.9951, 0.9968, 0.9954, 0.9959, 0.9296, 0.8693, 0.937, 0.9268, 0.8318, 0.87, 0.8425, 0.8519, 0.687, 0.8038, 0.7255, 0.809]): _vg.add([_i], _w, 'REPLACE')
_vg = ob_harry.vertex_groups.new(name='Leg.L')
_vg = ob_harry.vertex_groups.new(name='Belly')
_vg.add([6, 8, 10, 12, 14, 29, 30, 31, 32, 33, 34, 35, 36, 37, 38, 39, 40, 41, 42, 43, 65], 1.0, 'REPLACE')
_vg = ob_harry.vertex_groups.new(name='Eye.L')
_vg.add([413, 414, 415, 416, 417, 418, 419, 420, 447, 448, 449, 450, 451, 452, 453, 454], 1.0, 'REPLACE')
_vg = ob_harry.vertex_groups.new(name='Brow.L')
_vg.add([395, 396, 397, 398, 399, 400, 401, 402, 403, 429, 430, 431, 432, 433, 434, 435, 436, 437], 1.0, 'REPLACE')
_vg = ob_harry.vertex_groups.new(name='Ear.L')
_vg.add([351, 352, 353, 354, 355, 356, 357, 358, 359, 360, 361, 362, 363, 364, 365, 366, 367, 368, 369, 370, 371, 372], 1.0, 'REPLACE')
_vg = ob_harry.vertex_groups.new(name='Nose')
_vg.add([80, 81, 82, 83, 84, 85, 86, 87, 88, 89, 90, 91, 92, 93, 94, 95, 96, 97, 98, 99, 100, 101, 102, 103, 104, 105], 1.0, 'REPLACE')
_vg = ob_harry.vertex_groups.new(name='Foot.L')
for _i, _w in zip([106, 107, 108, 109, 110, 111, 112, 113, 114, 115, 116, 117, 118, 119, 120, 121, 122, 123, 124, 125, 126, 127, 128, 129, 130, 131, 132, 133, 134, 135, 136, 137, 138, 139], [0.9589, 0.8492, 0.9244, 0.5929, 0.9442, 0.5703, 0.8765, 0.5799, 0.9573, 0.8553, 0.9869, 0.9689, 0.998, 0.9916, 0.9888, 0.9887, 0.9645, 0.8874, 0.8688, 0.609, 0.637, 0.5811, 0.6048, 0.6024, 0.6358, 0.8821, 0.9028, 0.9751, 0.9784, 0.9951, 0.9971, 0.9715, 0.9777, 0.9983]): _vg.add([_i], _w, 'REPLACE')
_vg = ob_harry.vertex_groups.new(name='Arm.R')
_vg = ob_harry.vertex_groups.new(name='Hand.R')
for _i, _w in zip([265, 266, 267, 268, 269, 270, 271, 272, 273, 274, 275, 276, 277, 278, 279, 280, 281, 282, 283, 284, 285, 286, 287, 288, 289, 290], [0.773, 0.8575, 0.9481, 0.9782, 0.9198, 0.568, 0.768, 0.9239, 0.9739, 0.8681, 0.9946, 0.9972, 0.9949, 0.9995, 0.947, 0.9194, 0.895, 0.8558, 0.8584, 0.9245, 0.8826, 0.9297, 0.8777, 0.855, 0.8674, 0.8711]): _vg.add([_i], _w, 'REPLACE')
_vg = ob_harry.vertex_groups.new(name='Leg.R')
_vg = ob_harry.vertex_groups.new(name='Eye.R')
_vg.add([421, 422, 423, 424, 425, 426, 427, 428, 455, 456, 457, 458, 459, 460, 461, 462], 1.0, 'REPLACE')
_vg = ob_harry.vertex_groups.new(name='Brow.R')
_vg.add([404, 405, 406, 407, 408, 409, 410, 411, 412, 438, 439, 440, 441, 442, 443, 444, 445, 446], 1.0, 'REPLACE')
_vg = ob_harry.vertex_groups.new(name='Ear.R')
_vg.add([373, 374, 375, 376, 377, 378, 379, 380, 381, 382, 383, 384, 385, 386, 387, 388, 389, 390, 391, 392, 393, 394], 1.0, 'REPLACE')
_vg = ob_harry.vertex_groups.new(name='Foot.R')
for _i, _w in zip([140, 141, 142, 143, 144, 145, 146, 147, 148, 149, 150, 151, 152, 153, 154, 155, 156, 157, 158, 159, 160, 161, 162, 163, 164, 165, 166, 167, 168, 169, 170, 171, 172, 173], [0.9589, 0.8492, 0.9244, 0.5929, 0.9443, 0.5703, 0.8766, 0.5802, 0.9574, 0.8555, 0.987, 0.9692, 0.998, 0.9916, 0.9888, 0.9887, 0.9646, 0.8874, 0.8688, 0.609, 0.637, 0.5812, 0.6049, 0.6026, 0.636, 0.8823, 0.903, 0.9754, 0.9786, 0.9951, 0.9971, 0.9716, 0.9777, 0.9983]): _vg.add([_i], _w, 'REPLACE')
_m = ob_harry.modifiers.new('Armature', 'ARMATURE')
_m.object = ob_armature

# ---- collection membership
col_collection_1.objects.link(ob_lamp)
col_collection_1.objects.link(ob_camera)
col_collection_1.objects.link(ob_armature)
col_collection_1.objects.link(ob_harry)

# ---- scene / render settings (as saved in the file)
scene.camera = ob_camera
scene.frame_start = 1; scene.frame_end = 250; scene.frame_set(59)
scene.render.engine = 'CYCLES'
scene.render.resolution_percentage = 50
scene.render.fps = 60
scene.render.dither_intensity = 0.0
scene.cycles.use_denoising = False
scene.cycles.samples = 128
scene.cycles.sampling_pattern = 'TABULATED_SOBOL'
scene.cycles.light_sampling_threshold = 0.0
scene.cycles.use_adaptive_sampling = False
scene.cycles.use_light_tree = False
scene.cycles.blur_glossy = 0.0
scene.cycles.sample_clamp_indirect = 0.0
scene.view_settings.view_transform = 'Standard'
bpy.context.view_layer.update()
